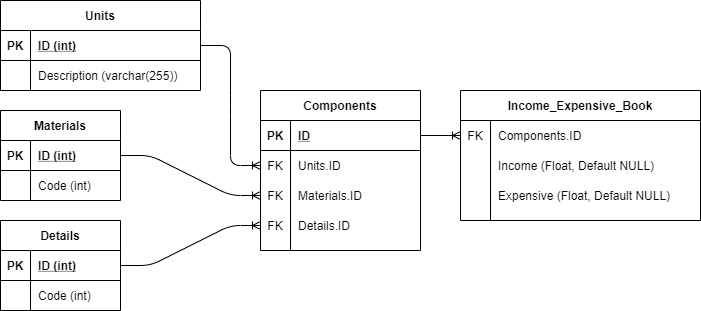

The diagram above was exported from draw.io. Its source (the exported page's mxGraphModel, read from the mxfile embedded in the PNG):
<mxGraphModel dx="1374" dy="789" grid="1" gridSize="10" guides="1" tooltips="1" connect="1" arrows="1" fold="1" page="1" pageScale="1" pageWidth="1100" pageHeight="850" background="#ffffff" math="0" shadow="0">
  <root>
    <mxCell id="0" />
    <mxCell id="1" parent="0" />
    <mxCell id="tNgVJt8ZhCqIQZxRR8ER-71" value="" style="edgeStyle=entityRelationEdgeStyle;fontSize=12;html=1;endArrow=ERoneToMany;exitX=1;exitY=0.5;exitDx=0;exitDy=0;entryX=0;entryY=0.5;entryDx=0;entryDy=0;" parent="1" source="tNgVJt8ZhCqIQZxRR8ER-35" target="tNgVJt8ZhCqIQZxRR8ER-51" edge="1">
      <mxGeometry width="100" height="100" relative="1" as="geometry">
        <mxPoint x="500" y="470" as="sourcePoint" />
        <mxPoint x="600" y="370" as="targetPoint" />
      </mxGeometry>
    </mxCell>
    <mxCell id="tNgVJt8ZhCqIQZxRR8ER-72" value="" style="edgeStyle=entityRelationEdgeStyle;fontSize=12;html=1;endArrow=ERoneToMany;exitX=1;exitY=0.5;exitDx=0;exitDy=0;entryX=0;entryY=0.5;entryDx=0;entryDy=0;" parent="1" source="tNgVJt8ZhCqIQZxRR8ER-15" target="tNgVJt8ZhCqIQZxRR8ER-48" edge="1">
      <mxGeometry width="100" height="100" relative="1" as="geometry">
        <mxPoint x="250" y="465" as="sourcePoint" />
        <mxPoint x="370" y="465" as="targetPoint" />
      </mxGeometry>
    </mxCell>
    <mxCell id="tNgVJt8ZhCqIQZxRR8ER-75" value="" style="edgeStyle=entityRelationEdgeStyle;fontSize=12;html=1;endArrow=ERoneToMany;exitX=1;exitY=0.5;exitDx=0;exitDy=0;entryX=0;entryY=0.5;entryDx=0;entryDy=0;" parent="1" source="tNgVJt8ZhCqIQZxRR8ER-28" target="tNgVJt8ZhCqIQZxRR8ER-45" edge="1">
      <mxGeometry width="100" height="100" relative="1" as="geometry">
        <mxPoint x="500" y="470" as="sourcePoint" />
        <mxPoint x="600" y="370" as="targetPoint" />
      </mxGeometry>
    </mxCell>
    <mxCell id="tNgVJt8ZhCqIQZxRR8ER-27" value="Units" style="shape=table;startSize=30;container=1;collapsible=1;childLayout=tableLayout;fixedRows=1;rowLines=0;fontStyle=1;align=center;resizeLast=1;" parent="1" vertex="1">
      <mxGeometry x="100" y="190" width="200" height="90" as="geometry" />
    </mxCell>
    <mxCell id="tNgVJt8ZhCqIQZxRR8ER-28" value="" style="shape=partialRectangle;collapsible=0;dropTarget=0;pointerEvents=0;fillColor=none;top=0;left=0;bottom=1;right=0;points=[[0,0.5],[1,0.5]];portConstraint=eastwest;" parent="tNgVJt8ZhCqIQZxRR8ER-27" vertex="1">
      <mxGeometry y="30" width="200" height="30" as="geometry" />
    </mxCell>
    <mxCell id="tNgVJt8ZhCqIQZxRR8ER-29" value="PK" style="shape=partialRectangle;connectable=0;fillColor=none;top=0;left=0;bottom=0;right=0;fontStyle=1;overflow=hidden;" parent="tNgVJt8ZhCqIQZxRR8ER-28" vertex="1">
      <mxGeometry width="30" height="30" as="geometry" />
    </mxCell>
    <mxCell id="tNgVJt8ZhCqIQZxRR8ER-30" value="ID (int)" style="shape=partialRectangle;connectable=0;fillColor=none;top=0;left=0;bottom=0;right=0;align=left;spacingLeft=6;fontStyle=5;overflow=hidden;" parent="tNgVJt8ZhCqIQZxRR8ER-28" vertex="1">
      <mxGeometry x="30" width="170" height="30" as="geometry" />
    </mxCell>
    <mxCell id="tNgVJt8ZhCqIQZxRR8ER-31" value="" style="shape=partialRectangle;collapsible=0;dropTarget=0;pointerEvents=0;fillColor=none;top=0;left=0;bottom=0;right=0;points=[[0,0.5],[1,0.5]];portConstraint=eastwest;" parent="tNgVJt8ZhCqIQZxRR8ER-27" vertex="1">
      <mxGeometry y="60" width="200" height="30" as="geometry" />
    </mxCell>
    <mxCell id="tNgVJt8ZhCqIQZxRR8ER-32" value="" style="shape=partialRectangle;connectable=0;fillColor=none;top=0;left=0;bottom=0;right=0;editable=1;overflow=hidden;" parent="tNgVJt8ZhCqIQZxRR8ER-31" vertex="1">
      <mxGeometry width="30" height="30" as="geometry" />
    </mxCell>
    <mxCell id="tNgVJt8ZhCqIQZxRR8ER-33" value="Description (varchar(255))" style="shape=partialRectangle;connectable=0;fillColor=none;top=0;left=0;bottom=0;right=0;align=left;spacingLeft=6;overflow=hidden;" parent="tNgVJt8ZhCqIQZxRR8ER-31" vertex="1">
      <mxGeometry x="30" width="170" height="30" as="geometry" />
    </mxCell>
    <mxCell id="tNgVJt8ZhCqIQZxRR8ER-14" value="Materials" style="shape=table;startSize=30;container=1;collapsible=1;childLayout=tableLayout;fixedRows=1;rowLines=0;fontStyle=1;align=center;resizeLast=1;" parent="1" vertex="1">
      <mxGeometry x="100" y="300" width="120" height="90" as="geometry" />
    </mxCell>
    <mxCell id="tNgVJt8ZhCqIQZxRR8ER-15" value="" style="shape=partialRectangle;collapsible=0;dropTarget=0;pointerEvents=0;fillColor=none;top=0;left=0;bottom=1;right=0;points=[[0,0.5],[1,0.5]];portConstraint=eastwest;" parent="tNgVJt8ZhCqIQZxRR8ER-14" vertex="1">
      <mxGeometry y="30" width="120" height="30" as="geometry" />
    </mxCell>
    <mxCell id="tNgVJt8ZhCqIQZxRR8ER-16" value="PK" style="shape=partialRectangle;connectable=0;fillColor=none;top=0;left=0;bottom=0;right=0;fontStyle=1;overflow=hidden;" parent="tNgVJt8ZhCqIQZxRR8ER-15" vertex="1">
      <mxGeometry width="30" height="30" as="geometry" />
    </mxCell>
    <mxCell id="tNgVJt8ZhCqIQZxRR8ER-17" value="ID (int)" style="shape=partialRectangle;connectable=0;fillColor=none;top=0;left=0;bottom=0;right=0;align=left;spacingLeft=6;fontStyle=5;overflow=hidden;" parent="tNgVJt8ZhCqIQZxRR8ER-15" vertex="1">
      <mxGeometry x="30" width="90" height="30" as="geometry" />
    </mxCell>
    <mxCell id="tNgVJt8ZhCqIQZxRR8ER-18" value="" style="shape=partialRectangle;collapsible=0;dropTarget=0;pointerEvents=0;fillColor=none;top=0;left=0;bottom=0;right=0;points=[[0,0.5],[1,0.5]];portConstraint=eastwest;" parent="tNgVJt8ZhCqIQZxRR8ER-14" vertex="1">
      <mxGeometry y="60" width="120" height="30" as="geometry" />
    </mxCell>
    <mxCell id="tNgVJt8ZhCqIQZxRR8ER-19" value="" style="shape=partialRectangle;connectable=0;fillColor=none;top=0;left=0;bottom=0;right=0;editable=1;overflow=hidden;" parent="tNgVJt8ZhCqIQZxRR8ER-18" vertex="1">
      <mxGeometry width="30" height="30" as="geometry" />
    </mxCell>
    <mxCell id="tNgVJt8ZhCqIQZxRR8ER-20" value="Code (int)" style="shape=partialRectangle;connectable=0;fillColor=none;top=0;left=0;bottom=0;right=0;align=left;spacingLeft=6;overflow=hidden;" parent="tNgVJt8ZhCqIQZxRR8ER-18" vertex="1">
      <mxGeometry x="30" width="90" height="30" as="geometry" />
    </mxCell>
    <mxCell id="tNgVJt8ZhCqIQZxRR8ER-34" value="Details" style="shape=table;startSize=30;container=1;collapsible=1;childLayout=tableLayout;fixedRows=1;rowLines=0;fontStyle=1;align=center;resizeLast=1;" parent="1" vertex="1">
      <mxGeometry x="100" y="410" width="120" height="90" as="geometry" />
    </mxCell>
    <mxCell id="tNgVJt8ZhCqIQZxRR8ER-35" value="" style="shape=partialRectangle;collapsible=0;dropTarget=0;pointerEvents=0;fillColor=none;top=0;left=0;bottom=1;right=0;points=[[0,0.5],[1,0.5]];portConstraint=eastwest;" parent="tNgVJt8ZhCqIQZxRR8ER-34" vertex="1">
      <mxGeometry y="30" width="120" height="30" as="geometry" />
    </mxCell>
    <mxCell id="tNgVJt8ZhCqIQZxRR8ER-36" value="PK" style="shape=partialRectangle;connectable=0;fillColor=none;top=0;left=0;bottom=0;right=0;fontStyle=1;overflow=hidden;" parent="tNgVJt8ZhCqIQZxRR8ER-35" vertex="1">
      <mxGeometry width="30" height="30" as="geometry" />
    </mxCell>
    <mxCell id="tNgVJt8ZhCqIQZxRR8ER-37" value="ID (int)" style="shape=partialRectangle;connectable=0;fillColor=none;top=0;left=0;bottom=0;right=0;align=left;spacingLeft=6;fontStyle=5;overflow=hidden;" parent="tNgVJt8ZhCqIQZxRR8ER-35" vertex="1">
      <mxGeometry x="30" width="90" height="30" as="geometry" />
    </mxCell>
    <mxCell id="tNgVJt8ZhCqIQZxRR8ER-38" value="" style="shape=partialRectangle;collapsible=0;dropTarget=0;pointerEvents=0;fillColor=none;top=0;left=0;bottom=0;right=0;points=[[0,0.5],[1,0.5]];portConstraint=eastwest;" parent="tNgVJt8ZhCqIQZxRR8ER-34" vertex="1">
      <mxGeometry y="60" width="120" height="30" as="geometry" />
    </mxCell>
    <mxCell id="tNgVJt8ZhCqIQZxRR8ER-39" value="" style="shape=partialRectangle;connectable=0;fillColor=none;top=0;left=0;bottom=0;right=0;editable=1;overflow=hidden;" parent="tNgVJt8ZhCqIQZxRR8ER-38" vertex="1">
      <mxGeometry width="30" height="30" as="geometry" />
    </mxCell>
    <mxCell id="tNgVJt8ZhCqIQZxRR8ER-40" value="Code (int)" style="shape=partialRectangle;connectable=0;fillColor=none;top=0;left=0;bottom=0;right=0;align=left;spacingLeft=6;overflow=hidden;" parent="tNgVJt8ZhCqIQZxRR8ER-38" vertex="1">
      <mxGeometry x="30" width="90" height="30" as="geometry" />
    </mxCell>
    <mxCell id="tNgVJt8ZhCqIQZxRR8ER-76" value="" style="edgeStyle=entityRelationEdgeStyle;fontSize=12;html=1;endArrow=ERoneToMany;exitX=1;exitY=0.5;exitDx=0;exitDy=0;entryX=0;entryY=0.5;entryDx=0;entryDy=0;" parent="1" source="tNgVJt8ZhCqIQZxRR8ER-42" target="tNgVJt8ZhCqIQZxRR8ER-62" edge="1">
      <mxGeometry width="100" height="100" relative="1" as="geometry">
        <mxPoint x="500" y="470" as="sourcePoint" />
        <mxPoint x="600" y="370" as="targetPoint" />
      </mxGeometry>
    </mxCell>
    <mxCell id="tNgVJt8ZhCqIQZxRR8ER-41" value="Components" style="shape=table;startSize=30;container=1;collapsible=1;childLayout=tableLayout;fixedRows=1;rowLines=0;fontStyle=1;align=center;resizeLast=1;" parent="1" vertex="1">
      <mxGeometry x="360" y="280" width="160" height="160" as="geometry" />
    </mxCell>
    <mxCell id="tNgVJt8ZhCqIQZxRR8ER-42" value="" style="shape=partialRectangle;collapsible=0;dropTarget=0;pointerEvents=0;fillColor=none;top=0;left=0;bottom=1;right=0;points=[[0,0.5],[1,0.5]];portConstraint=eastwest;" parent="tNgVJt8ZhCqIQZxRR8ER-41" vertex="1">
      <mxGeometry y="30" width="160" height="30" as="geometry" />
    </mxCell>
    <mxCell id="tNgVJt8ZhCqIQZxRR8ER-43" value="PK" style="shape=partialRectangle;connectable=0;fillColor=none;top=0;left=0;bottom=0;right=0;fontStyle=1;overflow=hidden;" parent="tNgVJt8ZhCqIQZxRR8ER-42" vertex="1">
      <mxGeometry width="30" height="30" as="geometry" />
    </mxCell>
    <mxCell id="tNgVJt8ZhCqIQZxRR8ER-44" value="ID" style="shape=partialRectangle;connectable=0;fillColor=none;top=0;left=0;bottom=0;right=0;align=left;spacingLeft=6;fontStyle=5;overflow=hidden;" parent="tNgVJt8ZhCqIQZxRR8ER-42" vertex="1">
      <mxGeometry x="30" width="130" height="30" as="geometry" />
    </mxCell>
    <mxCell id="tNgVJt8ZhCqIQZxRR8ER-45" value="" style="shape=partialRectangle;collapsible=0;dropTarget=0;pointerEvents=0;fillColor=none;top=0;left=0;bottom=0;right=0;points=[[0,0.5],[1,0.5]];portConstraint=eastwest;" parent="tNgVJt8ZhCqIQZxRR8ER-41" vertex="1">
      <mxGeometry y="60" width="160" height="30" as="geometry" />
    </mxCell>
    <mxCell id="tNgVJt8ZhCqIQZxRR8ER-46" value="FK" style="shape=partialRectangle;connectable=0;fillColor=none;top=0;left=0;bottom=0;right=0;editable=1;overflow=hidden;" parent="tNgVJt8ZhCqIQZxRR8ER-45" vertex="1">
      <mxGeometry width="30" height="30" as="geometry" />
    </mxCell>
    <mxCell id="tNgVJt8ZhCqIQZxRR8ER-47" value="Units.ID" style="shape=partialRectangle;connectable=0;fillColor=none;top=0;left=0;bottom=0;right=0;align=left;spacingLeft=6;overflow=hidden;" parent="tNgVJt8ZhCqIQZxRR8ER-45" vertex="1">
      <mxGeometry x="30" width="130" height="30" as="geometry" />
    </mxCell>
    <mxCell id="tNgVJt8ZhCqIQZxRR8ER-48" value="" style="shape=partialRectangle;collapsible=0;dropTarget=0;pointerEvents=0;fillColor=none;top=0;left=0;bottom=0;right=0;points=[[0,0.5],[1,0.5]];portConstraint=eastwest;" parent="tNgVJt8ZhCqIQZxRR8ER-41" vertex="1">
      <mxGeometry y="90" width="160" height="30" as="geometry" />
    </mxCell>
    <mxCell id="tNgVJt8ZhCqIQZxRR8ER-49" value="FK" style="shape=partialRectangle;connectable=0;fillColor=none;top=0;left=0;bottom=0;right=0;editable=1;overflow=hidden;" parent="tNgVJt8ZhCqIQZxRR8ER-48" vertex="1">
      <mxGeometry width="30" height="30" as="geometry" />
    </mxCell>
    <mxCell id="tNgVJt8ZhCqIQZxRR8ER-50" value="Materials.ID" style="shape=partialRectangle;connectable=0;fillColor=none;top=0;left=0;bottom=0;right=0;align=left;spacingLeft=6;overflow=hidden;" parent="tNgVJt8ZhCqIQZxRR8ER-48" vertex="1">
      <mxGeometry x="30" width="130" height="30" as="geometry" />
    </mxCell>
    <mxCell id="tNgVJt8ZhCqIQZxRR8ER-51" value="" style="shape=partialRectangle;collapsible=0;dropTarget=0;pointerEvents=0;fillColor=none;top=0;left=0;bottom=0;right=0;points=[[0,0.5],[1,0.5]];portConstraint=eastwest;" parent="tNgVJt8ZhCqIQZxRR8ER-41" vertex="1">
      <mxGeometry y="120" width="160" height="30" as="geometry" />
    </mxCell>
    <mxCell id="tNgVJt8ZhCqIQZxRR8ER-52" value="FK" style="shape=partialRectangle;connectable=0;fillColor=none;top=0;left=0;bottom=0;right=0;editable=1;overflow=hidden;" parent="tNgVJt8ZhCqIQZxRR8ER-51" vertex="1">
      <mxGeometry width="30" height="30" as="geometry" />
    </mxCell>
    <mxCell id="tNgVJt8ZhCqIQZxRR8ER-53" value="Details.ID" style="shape=partialRectangle;connectable=0;fillColor=none;top=0;left=0;bottom=0;right=0;align=left;spacingLeft=6;overflow=hidden;" parent="tNgVJt8ZhCqIQZxRR8ER-51" vertex="1">
      <mxGeometry x="30" width="130" height="30" as="geometry" />
    </mxCell>
    <mxCell id="tNgVJt8ZhCqIQZxRR8ER-58" value="Income_Expensive_Book" style="shape=table;startSize=30;container=1;collapsible=1;childLayout=tableLayout;fixedRows=1;rowLines=0;fontStyle=1;align=center;resizeLast=1;" parent="1" vertex="1">
      <mxGeometry x="560" y="280" width="240" height="130" as="geometry" />
    </mxCell>
    <mxCell id="tNgVJt8ZhCqIQZxRR8ER-62" value="" style="shape=partialRectangle;collapsible=0;dropTarget=0;pointerEvents=0;fillColor=none;top=0;left=0;bottom=0;right=0;points=[[0,0.5],[1,0.5]];portConstraint=eastwest;" parent="tNgVJt8ZhCqIQZxRR8ER-58" vertex="1">
      <mxGeometry y="30" width="240" height="30" as="geometry" />
    </mxCell>
    <mxCell id="tNgVJt8ZhCqIQZxRR8ER-63" value="FK" style="shape=partialRectangle;connectable=0;fillColor=none;top=0;left=0;bottom=0;right=0;editable=1;overflow=hidden;" parent="tNgVJt8ZhCqIQZxRR8ER-62" vertex="1">
      <mxGeometry width="30" height="30" as="geometry" />
    </mxCell>
    <mxCell id="tNgVJt8ZhCqIQZxRR8ER-64" value="Components.ID" style="shape=partialRectangle;connectable=0;fillColor=none;top=0;left=0;bottom=0;right=0;align=left;spacingLeft=6;overflow=hidden;" parent="tNgVJt8ZhCqIQZxRR8ER-62" vertex="1">
      <mxGeometry x="30" width="210" height="30" as="geometry" />
    </mxCell>
    <mxCell id="tNgVJt8ZhCqIQZxRR8ER-65" value="" style="shape=partialRectangle;collapsible=0;dropTarget=0;pointerEvents=0;fillColor=none;top=0;left=0;bottom=0;right=0;points=[[0,0.5],[1,0.5]];portConstraint=eastwest;" parent="tNgVJt8ZhCqIQZxRR8ER-58" vertex="1">
      <mxGeometry y="60" width="240" height="30" as="geometry" />
    </mxCell>
    <mxCell id="tNgVJt8ZhCqIQZxRR8ER-66" value="" style="shape=partialRectangle;connectable=0;fillColor=none;top=0;left=0;bottom=0;right=0;editable=1;overflow=hidden;" parent="tNgVJt8ZhCqIQZxRR8ER-65" vertex="1">
      <mxGeometry width="30" height="30" as="geometry" />
    </mxCell>
    <mxCell id="tNgVJt8ZhCqIQZxRR8ER-67" value="Income (Float, Default NULL)" style="shape=partialRectangle;connectable=0;fillColor=none;top=0;left=0;bottom=0;right=0;align=left;spacingLeft=6;overflow=hidden;" parent="tNgVJt8ZhCqIQZxRR8ER-65" vertex="1">
      <mxGeometry x="30" width="210" height="30" as="geometry" />
    </mxCell>
    <mxCell id="tNgVJt8ZhCqIQZxRR8ER-68" value="" style="shape=partialRectangle;collapsible=0;dropTarget=0;pointerEvents=0;fillColor=none;top=0;left=0;bottom=0;right=0;points=[[0,0.5],[1,0.5]];portConstraint=eastwest;" parent="tNgVJt8ZhCqIQZxRR8ER-58" vertex="1">
      <mxGeometry y="90" width="240" height="30" as="geometry" />
    </mxCell>
    <mxCell id="tNgVJt8ZhCqIQZxRR8ER-69" value="" style="shape=partialRectangle;connectable=0;fillColor=none;top=0;left=0;bottom=0;right=0;editable=1;overflow=hidden;" parent="tNgVJt8ZhCqIQZxRR8ER-68" vertex="1">
      <mxGeometry width="30" height="30" as="geometry" />
    </mxCell>
    <mxCell id="tNgVJt8ZhCqIQZxRR8ER-70" value="Expensive (Float, Default NULL)" style="shape=partialRectangle;connectable=0;fillColor=none;top=0;left=0;bottom=0;right=0;align=left;spacingLeft=6;overflow=hidden;" parent="tNgVJt8ZhCqIQZxRR8ER-68" vertex="1">
      <mxGeometry x="30" width="210" height="30" as="geometry" />
    </mxCell>
  </root>
</mxGraphModel>